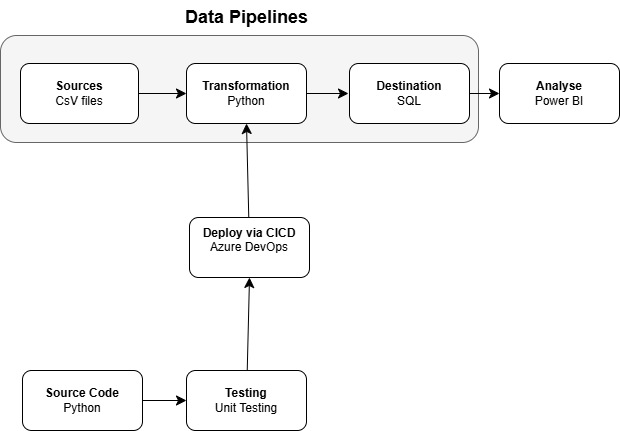

The diagram above was exported from draw.io. Its source (the exported page's mxGraphModel, read from the mxfile embedded in the PNG):
<mxGraphModel dx="899" dy="1151" grid="0" gridSize="10" guides="1" tooltips="1" connect="1" arrows="1" fold="1" page="0" pageScale="1" pageWidth="1100" pageHeight="850" math="0" shadow="0">
  <root>
    <mxCell id="0" />
    <mxCell id="1" parent="0" />
    <mxCell id="JE5KIgMVHHFOWze9kr1U-15" value="" style="rounded=1;whiteSpace=wrap;html=1;fillColor=#F5F5F5;fontColor=#333333;strokeColor=#666666;" parent="1" vertex="1">
      <mxGeometry x="75" y="-19" width="478" height="107" as="geometry" />
    </mxCell>
    <mxCell id="JE5KIgMVHHFOWze9kr1U-10" style="edgeStyle=none;curved=1;rounded=0;orthogonalLoop=1;jettySize=auto;html=1;entryX=0;entryY=0.5;entryDx=0;entryDy=0;fontSize=12;startSize=8;endSize=8;" parent="1" source="JE5KIgMVHHFOWze9kr1U-1" target="JE5KIgMVHHFOWze9kr1U-6" edge="1">
      <mxGeometry relative="1" as="geometry" />
    </mxCell>
    <mxCell id="JE5KIgMVHHFOWze9kr1U-1" value="&lt;b&gt;Destination&lt;/b&gt;&lt;br&gt;SQL" style="rounded=1;whiteSpace=wrap;html=1;" parent="1" vertex="1">
      <mxGeometry x="424" y="9" width="120" height="60" as="geometry" />
    </mxCell>
    <mxCell id="JE5KIgMVHHFOWze9kr1U-9" style="edgeStyle=none;curved=1;rounded=0;orthogonalLoop=1;jettySize=auto;html=1;fontSize=12;startSize=8;endSize=8;" parent="1" source="JE5KIgMVHHFOWze9kr1U-2" edge="1">
      <mxGeometry relative="1" as="geometry">
        <mxPoint x="423" y="39" as="targetPoint" />
      </mxGeometry>
    </mxCell>
    <mxCell id="JE5KIgMVHHFOWze9kr1U-2" value="&lt;b&gt;Transformation&lt;/b&gt;&lt;br&gt;Python" style="rounded=1;whiteSpace=wrap;html=1;" parent="1" vertex="1">
      <mxGeometry x="261" y="9" width="120" height="60" as="geometry" />
    </mxCell>
    <mxCell id="JE5KIgMVHHFOWze9kr1U-8" style="edgeStyle=none;curved=1;rounded=0;orthogonalLoop=1;jettySize=auto;html=1;fontSize=12;startSize=8;endSize=8;" parent="1" source="JE5KIgMVHHFOWze9kr1U-3" target="JE5KIgMVHHFOWze9kr1U-2" edge="1">
      <mxGeometry relative="1" as="geometry" />
    </mxCell>
    <mxCell id="JE5KIgMVHHFOWze9kr1U-3" value="Sources&lt;br&gt;&lt;span style=&quot;font-weight: normal;&quot;&gt;CsV files&lt;/span&gt;" style="rounded=1;whiteSpace=wrap;html=1;fontStyle=1" parent="1" vertex="1">
      <mxGeometry x="95" y="9" width="118" height="60" as="geometry" />
    </mxCell>
    <mxCell id="JE5KIgMVHHFOWze9kr1U-12" style="edgeStyle=none;curved=1;rounded=0;orthogonalLoop=1;jettySize=auto;html=1;entryX=0.5;entryY=1;entryDx=0;entryDy=0;fontSize=12;startSize=8;endSize=8;" parent="1" source="JE5KIgMVHHFOWze9kr1U-4" target="JE5KIgMVHHFOWze9kr1U-7" edge="1">
      <mxGeometry relative="1" as="geometry" />
    </mxCell>
    <mxCell id="JE5KIgMVHHFOWze9kr1U-4" value="&lt;b&gt;Testing&lt;/b&gt;&lt;br&gt;Unit Testing" style="rounded=1;whiteSpace=wrap;html=1;" parent="1" vertex="1">
      <mxGeometry x="261" y="316" width="120" height="60" as="geometry" />
    </mxCell>
    <mxCell id="JE5KIgMVHHFOWze9kr1U-11" style="edgeStyle=none;curved=1;rounded=0;orthogonalLoop=1;jettySize=auto;html=1;entryX=0;entryY=0.5;entryDx=0;entryDy=0;fontSize=12;startSize=8;endSize=8;" parent="1" source="JE5KIgMVHHFOWze9kr1U-5" target="JE5KIgMVHHFOWze9kr1U-4" edge="1">
      <mxGeometry relative="1" as="geometry" />
    </mxCell>
    <mxCell id="JE5KIgMVHHFOWze9kr1U-5" value="&lt;b&gt;Source Code&lt;/b&gt;&lt;br&gt;Python" style="rounded=1;whiteSpace=wrap;html=1;" parent="1" vertex="1">
      <mxGeometry x="97" y="316" width="120" height="60" as="geometry" />
    </mxCell>
    <mxCell id="JE5KIgMVHHFOWze9kr1U-6" value="&lt;b&gt;Analyse&lt;/b&gt;&lt;br&gt;Power BI" style="rounded=1;whiteSpace=wrap;html=1;" parent="1" vertex="1">
      <mxGeometry x="574" y="9" width="120" height="60" as="geometry" />
    </mxCell>
    <mxCell id="JE5KIgMVHHFOWze9kr1U-13" style="edgeStyle=none;curved=1;rounded=0;orthogonalLoop=1;jettySize=auto;html=1;entryX=0.5;entryY=1;entryDx=0;entryDy=0;fontSize=12;startSize=8;endSize=8;" parent="1" source="JE5KIgMVHHFOWze9kr1U-7" target="JE5KIgMVHHFOWze9kr1U-2" edge="1">
      <mxGeometry relative="1" as="geometry" />
    </mxCell>
    <mxCell id="JE5KIgMVHHFOWze9kr1U-7" value="&lt;b&gt;Deploy via CICD&lt;br&gt;&lt;/b&gt;Azure DevOps&lt;div&gt;&lt;br&gt;&lt;/div&gt;" style="rounded=1;whiteSpace=wrap;html=1;" parent="1" vertex="1">
      <mxGeometry x="264" y="163" width="120" height="60" as="geometry" />
    </mxCell>
    <mxCell id="JE5KIgMVHHFOWze9kr1U-17" value="&lt;b&gt;&lt;font style=&quot;font-size: 18px;&quot;&gt;Data Pipelines&lt;/font&gt;&lt;/b&gt;" style="text;html=1;align=center;verticalAlign=middle;resizable=0;points=[];autosize=1;strokeColor=none;fillColor=none;fontSize=16;" parent="1" vertex="1">
      <mxGeometry x="250.5" y="-54" width="141" height="34" as="geometry" />
    </mxCell>
  </root>
</mxGraphModel>